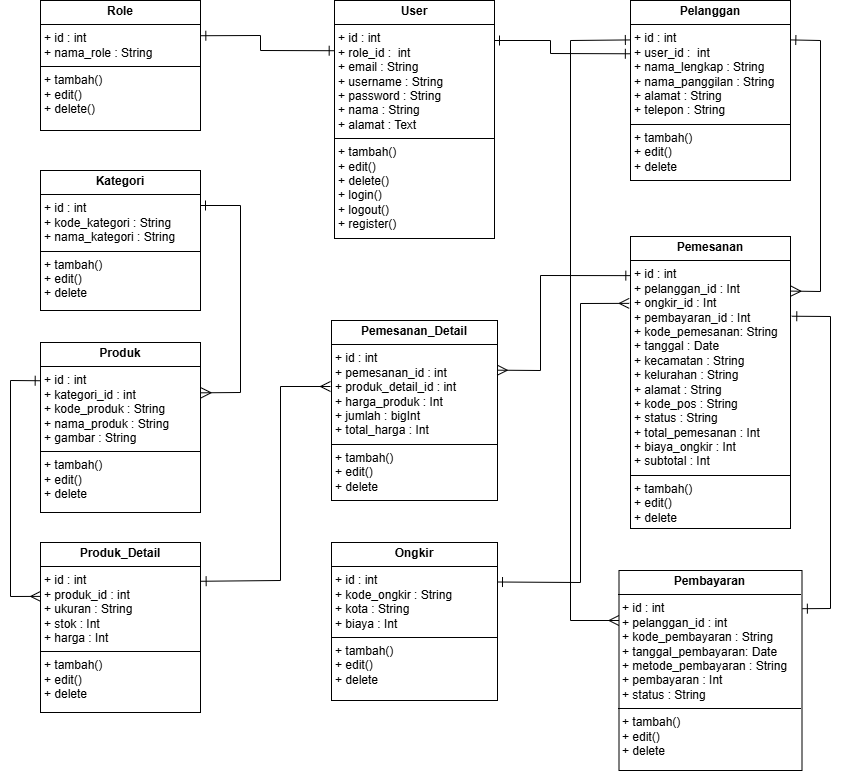

The diagram above was exported from draw.io. Its source (the exported page's mxGraphModel, read from the mxfile embedded in the PNG):
<mxGraphModel dx="1323" dy="713" grid="1" gridSize="10" guides="1" tooltips="1" connect="1" arrows="1" fold="1" page="1" pageScale="1" pageWidth="827" pageHeight="1169" math="0" shadow="0">
  <root>
    <mxCell id="0" />
    <mxCell id="1" parent="0" />
    <mxCell id="PWgzbxjqSSqYvD0q2Jpv-10" value="&lt;p style=&quot;margin:0px;margin-top:4px;text-align:center;&quot;&gt;&lt;b&gt;Role&lt;/b&gt;&lt;/p&gt;&lt;hr size=&quot;1&quot; style=&quot;border-style:solid;&quot;&gt;&lt;p style=&quot;margin:0px;margin-left:4px;&quot;&gt;+ id : int&lt;/p&gt;&lt;p style=&quot;margin:0px;margin-left:4px;&quot;&gt;+ nama_role : String&lt;/p&gt;&lt;hr size=&quot;1&quot; style=&quot;border-style:solid;&quot;&gt;&lt;p style=&quot;margin:0px;margin-left:4px;&quot;&gt;+ tambah()&lt;/p&gt;&lt;p style=&quot;margin:0px;margin-left:4px;&quot;&gt;+ edit()&lt;/p&gt;&lt;p style=&quot;margin:0px;margin-left:4px;&quot;&gt;+ delete()&lt;/p&gt;" style="verticalAlign=top;align=left;overflow=fill;html=1;whiteSpace=wrap;" vertex="1" parent="1">
      <mxGeometry x="40" y="20" width="160" height="130" as="geometry" />
    </mxCell>
    <mxCell id="PWgzbxjqSSqYvD0q2Jpv-11" value="&lt;p style=&quot;margin:0px;margin-top:4px;text-align:center;&quot;&gt;&lt;b&gt;User&lt;/b&gt;&lt;/p&gt;&lt;hr size=&quot;1&quot; style=&quot;border-style:solid;&quot;&gt;&lt;p style=&quot;margin:0px;margin-left:4px;&quot;&gt;+ id : int&lt;/p&gt;&lt;p style=&quot;margin:0px;margin-left:4px;&quot;&gt;+ role_id :&amp;nbsp; int&lt;/p&gt;&lt;p style=&quot;margin:0px;margin-left:4px;&quot;&gt;+ email : String&lt;/p&gt;&lt;p style=&quot;margin:0px;margin-left:4px;&quot;&gt;+ username : String&lt;/p&gt;&lt;p style=&quot;margin:0px;margin-left:4px;&quot;&gt;+ password : String&lt;/p&gt;&lt;p style=&quot;margin:0px;margin-left:4px;&quot;&gt;+ nama : String&lt;/p&gt;&lt;p style=&quot;margin:0px;margin-left:4px;&quot;&gt;+ alamat : Text&lt;/p&gt;&lt;hr size=&quot;1&quot; style=&quot;border-style:solid;&quot;&gt;&lt;p style=&quot;margin:0px;margin-left:4px;&quot;&gt;+ tambah()&lt;/p&gt;&lt;p style=&quot;margin:0px;margin-left:4px;&quot;&gt;+ edit()&lt;/p&gt;&lt;p style=&quot;margin:0px;margin-left:4px;&quot;&gt;+ delete()&lt;/p&gt;&lt;p style=&quot;margin:0px;margin-left:4px;&quot;&gt;+ login()&lt;/p&gt;&lt;p style=&quot;margin:0px;margin-left:4px;&quot;&gt;+ logout()&lt;/p&gt;&lt;p style=&quot;margin:0px;margin-left:4px;&quot;&gt;+ register()&lt;/p&gt;" style="verticalAlign=top;align=left;overflow=fill;html=1;whiteSpace=wrap;" vertex="1" parent="1">
      <mxGeometry x="334" y="20" width="160" height="238" as="geometry" />
    </mxCell>
    <mxCell id="PWgzbxjqSSqYvD0q2Jpv-26" style="edgeStyle=none;curved=0;rounded=0;orthogonalLoop=1;jettySize=auto;html=1;fontSize=12;startSize=8;endSize=8;exitX=1.002;exitY=0.219;exitDx=0;exitDy=0;exitPerimeter=0;startArrow=ERone;startFill=0;endArrow=ERmany;endFill=0;entryX=1.003;entryY=0.187;entryDx=0;entryDy=0;entryPerimeter=0;" edge="1" parent="1" source="PWgzbxjqSSqYvD0q2Jpv-12" target="PWgzbxjqSSqYvD0q2Jpv-19">
      <mxGeometry relative="1" as="geometry">
        <mxPoint x="791" y="370" as="targetPoint" />
        <Array as="points">
          <mxPoint x="820" y="60" />
          <mxPoint x="820" y="311" />
        </Array>
      </mxGeometry>
    </mxCell>
    <mxCell id="PWgzbxjqSSqYvD0q2Jpv-12" value="&lt;p style=&quot;margin:0px;margin-top:4px;text-align:center;&quot;&gt;&lt;b&gt;Pelanggan&lt;/b&gt;&lt;/p&gt;&lt;hr size=&quot;1&quot; style=&quot;border-style:solid;&quot;&gt;&lt;p style=&quot;margin:0px;margin-left:4px;&quot;&gt;+ id : int&lt;/p&gt;&lt;p style=&quot;margin:0px;margin-left:4px;&quot;&gt;+ user_id :&amp;nbsp; int&lt;/p&gt;&lt;p style=&quot;margin:0px;margin-left:4px;&quot;&gt;+ nama_lengkap : String&lt;/p&gt;&lt;p style=&quot;margin:0px;margin-left:4px;&quot;&gt;+ nama_panggilan : String&lt;/p&gt;&lt;p style=&quot;margin:0px;margin-left:4px;&quot;&gt;+ alamat : String&lt;/p&gt;&lt;p style=&quot;margin:0px;margin-left:4px;&quot;&gt;+ telepon : String&lt;/p&gt;&lt;hr size=&quot;1&quot; style=&quot;border-style:solid;&quot;&gt;&lt;p style=&quot;margin:0px;margin-left:4px;&quot;&gt;+ tambah()&lt;/p&gt;&lt;p style=&quot;margin:0px;margin-left:4px;&quot;&gt;+ edit()&lt;/p&gt;&lt;p style=&quot;margin:0px;margin-left:4px;&quot;&gt;+ delete&lt;/p&gt;" style="verticalAlign=top;align=left;overflow=fill;html=1;whiteSpace=wrap;" vertex="1" parent="1">
      <mxGeometry x="630" y="20" width="160" height="180" as="geometry" />
    </mxCell>
    <mxCell id="PWgzbxjqSSqYvD0q2Jpv-15" value="&lt;p style=&quot;margin:0px;margin-top:4px;text-align:center;&quot;&gt;&lt;b&gt;Kategori&lt;/b&gt;&lt;/p&gt;&lt;hr size=&quot;1&quot; style=&quot;border-style:solid;&quot;&gt;&lt;p style=&quot;margin:0px;margin-left:4px;&quot;&gt;+ id : int&lt;/p&gt;&lt;p style=&quot;margin:0px;margin-left:4px;&quot;&gt;+ kode_kategori : String&lt;/p&gt;&lt;p style=&quot;margin:0px;margin-left:4px;&quot;&gt;+ nama_kategori : String&lt;/p&gt;&lt;hr size=&quot;1&quot; style=&quot;border-style:solid;&quot;&gt;&lt;p style=&quot;margin:0px;margin-left:4px;&quot;&gt;+ tambah()&lt;/p&gt;&lt;p style=&quot;margin:0px;margin-left:4px;&quot;&gt;+ edit()&lt;/p&gt;&lt;p style=&quot;margin:0px;margin-left:4px;&quot;&gt;+ delete&lt;/p&gt;" style="verticalAlign=top;align=left;overflow=fill;html=1;whiteSpace=wrap;" vertex="1" parent="1">
      <mxGeometry x="40" y="190" width="160" height="140" as="geometry" />
    </mxCell>
    <mxCell id="PWgzbxjqSSqYvD0q2Jpv-16" value="&lt;p style=&quot;margin:0px;margin-top:4px;text-align:center;&quot;&gt;&lt;b&gt;Produk&lt;/b&gt;&lt;/p&gt;&lt;hr size=&quot;1&quot; style=&quot;border-style:solid;&quot;&gt;&lt;p style=&quot;margin:0px;margin-left:4px;&quot;&gt;+ id : int&lt;/p&gt;&lt;p style=&quot;margin:0px;margin-left:4px;&quot;&gt;+ kategori_id : int&lt;/p&gt;&lt;p style=&quot;margin:0px;margin-left:4px;&quot;&gt;+ kode_produk : String&lt;/p&gt;&lt;p style=&quot;margin:0px;margin-left:4px;&quot;&gt;+ nama_produk : String&lt;/p&gt;&lt;p style=&quot;margin:0px;margin-left:4px;&quot;&gt;+ gambar : String&lt;/p&gt;&lt;hr size=&quot;1&quot; style=&quot;border-style:solid;&quot;&gt;&lt;p style=&quot;margin:0px;margin-left:4px;&quot;&gt;+ tambah()&lt;/p&gt;&lt;p style=&quot;margin:0px;margin-left:4px;&quot;&gt;+ edit()&lt;/p&gt;&lt;p style=&quot;margin:0px;margin-left:4px;&quot;&gt;+ delete&lt;/p&gt;" style="verticalAlign=top;align=left;overflow=fill;html=1;whiteSpace=wrap;" vertex="1" parent="1">
      <mxGeometry x="40" y="362" width="160" height="170" as="geometry" />
    </mxCell>
    <mxCell id="PWgzbxjqSSqYvD0q2Jpv-17" value="&lt;p style=&quot;margin:0px;margin-top:4px;text-align:center;&quot;&gt;&lt;b&gt;Produk_Detail&lt;/b&gt;&lt;/p&gt;&lt;hr size=&quot;1&quot; style=&quot;border-style:solid;&quot;&gt;&lt;p style=&quot;margin:0px;margin-left:4px;&quot;&gt;+ id : int&lt;/p&gt;&lt;p style=&quot;margin:0px;margin-left:4px;&quot;&gt;+ produk_id : int&lt;/p&gt;&lt;p style=&quot;margin:0px;margin-left:4px;&quot;&gt;+ ukuran : String&lt;/p&gt;&lt;p style=&quot;margin:0px;margin-left:4px;&quot;&gt;+ stok :&amp;nbsp;&lt;span style=&quot;background-color: initial;&quot;&gt;Int&lt;/span&gt;&lt;/p&gt;&lt;p style=&quot;margin:0px;margin-left:4px;&quot;&gt;&lt;span style=&quot;background-color: initial;&quot;&gt;+ harga : Int&lt;br&gt;&lt;/span&gt;&lt;/p&gt;&lt;hr size=&quot;1&quot; style=&quot;border-style:solid;&quot;&gt;&lt;p style=&quot;margin:0px;margin-left:4px;&quot;&gt;+ tambah()&lt;/p&gt;&lt;p style=&quot;margin:0px;margin-left:4px;&quot;&gt;+ edit()&lt;/p&gt;&lt;p style=&quot;margin:0px;margin-left:4px;&quot;&gt;+ delete&lt;/p&gt;" style="verticalAlign=top;align=left;overflow=fill;html=1;whiteSpace=wrap;" vertex="1" parent="1">
      <mxGeometry x="40" y="562" width="160" height="170" as="geometry" />
    </mxCell>
    <mxCell id="PWgzbxjqSSqYvD0q2Jpv-18" value="&lt;p style=&quot;margin:0px;margin-top:4px;text-align:center;&quot;&gt;&lt;b&gt;Pemesanan_Detail&lt;/b&gt;&lt;/p&gt;&lt;hr size=&quot;1&quot; style=&quot;border-style:solid;&quot;&gt;&lt;p style=&quot;margin:0px;margin-left:4px;&quot;&gt;+ id : int&lt;/p&gt;&lt;p style=&quot;margin:0px;margin-left:4px;&quot;&gt;+ pemesanan_id : int&lt;/p&gt;&lt;p style=&quot;margin:0px;margin-left:4px;&quot;&gt;+ produk_detail_id : int&lt;/p&gt;&lt;p style=&quot;margin:0px;margin-left:4px;&quot;&gt;+ harga_produk : Int&lt;/p&gt;&lt;p style=&quot;margin:0px;margin-left:4px;&quot;&gt;+ jumlah : bigInt&lt;/p&gt;&lt;p style=&quot;margin:0px;margin-left:4px;&quot;&gt;+ total_harga : Int&lt;/p&gt;&lt;hr size=&quot;1&quot; style=&quot;border-style:solid;&quot;&gt;&lt;p style=&quot;margin:0px;margin-left:4px;&quot;&gt;+ tambah()&lt;/p&gt;&lt;p style=&quot;margin:0px;margin-left:4px;&quot;&gt;+ edit()&lt;/p&gt;&lt;p style=&quot;margin:0px;margin-left:4px;&quot;&gt;+ delete&lt;/p&gt;" style="verticalAlign=top;align=left;overflow=fill;html=1;whiteSpace=wrap;" vertex="1" parent="1">
      <mxGeometry x="331" y="340" width="166" height="180" as="geometry" />
    </mxCell>
    <mxCell id="PWgzbxjqSSqYvD0q2Jpv-19" value="&lt;p style=&quot;margin:0px;margin-top:4px;text-align:center;&quot;&gt;&lt;b&gt;Pemesanan&lt;/b&gt;&lt;/p&gt;&lt;hr size=&quot;1&quot; style=&quot;border-style:solid;&quot;&gt;&lt;p style=&quot;margin:0px;margin-left:4px;&quot;&gt;+ id : int&lt;/p&gt;&lt;p style=&quot;margin: 0px 0px 0px 4px;&quot;&gt;+ pelanggan_id : Int&lt;/p&gt;&lt;p style=&quot;margin: 0px 0px 0px 4px;&quot;&gt;+ ongkir_id : Int&lt;/p&gt;&lt;p style=&quot;margin: 0px 0px 0px 4px;&quot;&gt;+ pembayaran_id : Int&lt;/p&gt;&lt;p style=&quot;margin: 0px 0px 0px 4px;&quot;&gt;+ kode_pemesanan: String&lt;/p&gt;&lt;p style=&quot;margin: 0px 0px 0px 4px;&quot;&gt;+ tanggal : Date&lt;/p&gt;&lt;p style=&quot;margin: 0px 0px 0px 4px;&quot;&gt;+ kecamatan : String&lt;/p&gt;&lt;p style=&quot;margin: 0px 0px 0px 4px;&quot;&gt;+ kelurahan : String&lt;/p&gt;&lt;p style=&quot;margin: 0px 0px 0px 4px;&quot;&gt;+ alamat : String&lt;/p&gt;&lt;p style=&quot;margin: 0px 0px 0px 4px;&quot;&gt;+ kode_pos : String&lt;/p&gt;&lt;p style=&quot;margin: 0px 0px 0px 4px;&quot;&gt;+ status : String&lt;/p&gt;&lt;p style=&quot;margin: 0px 0px 0px 4px;&quot;&gt;+ total_pemesanan : Int&lt;/p&gt;&lt;p style=&quot;margin: 0px 0px 0px 4px;&quot;&gt;+ biaya_ongkir : Int&lt;/p&gt;&lt;p style=&quot;margin: 0px 0px 0px 4px;&quot;&gt;+ subtotal : Int&lt;/p&gt;&lt;hr size=&quot;1&quot; style=&quot;border-style:solid;&quot;&gt;&lt;p style=&quot;margin:0px;margin-left:4px;&quot;&gt;+ tambah()&lt;/p&gt;&lt;p style=&quot;margin:0px;margin-left:4px;&quot;&gt;+ edit()&lt;/p&gt;&lt;p style=&quot;margin:0px;margin-left:4px;&quot;&gt;+ delete&lt;/p&gt;" style="verticalAlign=top;align=left;overflow=fill;html=1;whiteSpace=wrap;" vertex="1" parent="1">
      <mxGeometry x="630" y="256" width="160" height="292" as="geometry" />
    </mxCell>
    <mxCell id="PWgzbxjqSSqYvD0q2Jpv-20" value="&lt;p style=&quot;margin:0px;margin-top:4px;text-align:center;&quot;&gt;&lt;b&gt;Ongkir&lt;/b&gt;&lt;/p&gt;&lt;hr size=&quot;1&quot; style=&quot;border-style:solid;&quot;&gt;&lt;p style=&quot;margin:0px;margin-left:4px;&quot;&gt;+ id : int&lt;/p&gt;&lt;p style=&quot;margin:0px;margin-left:4px;&quot;&gt;+ kode_ongkir : String&lt;/p&gt;&lt;p style=&quot;margin:0px;margin-left:4px;&quot;&gt;+ kota : String&lt;/p&gt;&lt;p style=&quot;margin:0px;margin-left:4px;&quot;&gt;+ biaya : Int&lt;br&gt;&lt;/p&gt;&lt;hr size=&quot;1&quot; style=&quot;border-style:solid;&quot;&gt;&lt;p style=&quot;margin:0px;margin-left:4px;&quot;&gt;+ tambah()&lt;/p&gt;&lt;p style=&quot;margin:0px;margin-left:4px;&quot;&gt;+ edit()&lt;/p&gt;&lt;p style=&quot;margin:0px;margin-left:4px;&quot;&gt;+ delete&lt;/p&gt;" style="verticalAlign=top;align=left;overflow=fill;html=1;whiteSpace=wrap;" vertex="1" parent="1">
      <mxGeometry x="331" y="562" width="166" height="158" as="geometry" />
    </mxCell>
    <mxCell id="PWgzbxjqSSqYvD0q2Jpv-21" style="edgeStyle=none;curved=0;rounded=0;orthogonalLoop=1;jettySize=auto;html=1;entryX=-0.002;entryY=0.211;entryDx=0;entryDy=0;entryPerimeter=0;fontSize=12;startSize=8;endSize=8;exitX=1.002;exitY=0.271;exitDx=0;exitDy=0;exitPerimeter=0;endArrow=ERone;endFill=0;startArrow=ERone;startFill=0;" edge="1" parent="1" source="PWgzbxjqSSqYvD0q2Jpv-10" target="PWgzbxjqSSqYvD0q2Jpv-11">
      <mxGeometry relative="1" as="geometry">
        <Array as="points">
          <mxPoint x="260" y="55" />
          <mxPoint x="260" y="70" />
        </Array>
      </mxGeometry>
    </mxCell>
    <mxCell id="PWgzbxjqSSqYvD0q2Jpv-22" style="edgeStyle=none;curved=0;rounded=0;orthogonalLoop=1;jettySize=auto;html=1;entryX=-0.001;entryY=0.296;entryDx=0;entryDy=0;entryPerimeter=0;fontSize=12;startSize=8;endSize=8;endArrow=ERone;endFill=0;startArrow=ERone;startFill=0;" edge="1" parent="1" target="PWgzbxjqSSqYvD0q2Jpv-12">
      <mxGeometry relative="1" as="geometry">
        <mxPoint x="494" y="60" as="sourcePoint" />
        <Array as="points">
          <mxPoint x="550" y="60" />
          <mxPoint x="550" y="73" />
        </Array>
      </mxGeometry>
    </mxCell>
    <mxCell id="PWgzbxjqSSqYvD0q2Jpv-23" style="edgeStyle=none;curved=0;rounded=0;orthogonalLoop=1;jettySize=auto;html=1;entryX=1.004;entryY=0.296;entryDx=0;entryDy=0;entryPerimeter=0;fontSize=12;startSize=8;endSize=8;exitX=1;exitY=0.25;exitDx=0;exitDy=0;startArrow=ERone;startFill=0;endArrow=ERmany;endFill=0;" edge="1" parent="1" source="PWgzbxjqSSqYvD0q2Jpv-15" target="PWgzbxjqSSqYvD0q2Jpv-16">
      <mxGeometry relative="1" as="geometry">
        <Array as="points">
          <mxPoint x="240" y="225" />
          <mxPoint x="240" y="412" />
        </Array>
      </mxGeometry>
    </mxCell>
    <mxCell id="PWgzbxjqSSqYvD0q2Jpv-24" style="edgeStyle=none;curved=0;rounded=0;orthogonalLoop=1;jettySize=auto;html=1;entryX=0.001;entryY=0.317;entryDx=0;entryDy=0;entryPerimeter=0;fontSize=12;startSize=8;endSize=8;exitX=-0.002;exitY=0.225;exitDx=0;exitDy=0;exitPerimeter=0;startArrow=ERone;startFill=0;endArrow=ERmany;endFill=0;" edge="1" parent="1" source="PWgzbxjqSSqYvD0q2Jpv-16" target="PWgzbxjqSSqYvD0q2Jpv-17">
      <mxGeometry relative="1" as="geometry">
        <Array as="points">
          <mxPoint x="10" y="400" />
          <mxPoint x="10" y="616" />
        </Array>
      </mxGeometry>
    </mxCell>
    <mxCell id="PWgzbxjqSSqYvD0q2Jpv-25" style="edgeStyle=none;curved=0;rounded=0;orthogonalLoop=1;jettySize=auto;html=1;fontSize=12;startSize=8;endSize=8;exitX=1.004;exitY=0.228;exitDx=0;exitDy=0;exitPerimeter=0;startArrow=ERone;startFill=0;endArrow=ERmany;endFill=0;" edge="1" parent="1" source="PWgzbxjqSSqYvD0q2Jpv-17">
      <mxGeometry relative="1" as="geometry">
        <mxPoint x="330" y="406" as="targetPoint" />
        <Array as="points">
          <mxPoint x="280" y="600" />
          <mxPoint x="280" y="406" />
        </Array>
      </mxGeometry>
    </mxCell>
    <mxCell id="PWgzbxjqSSqYvD0q2Jpv-27" style="edgeStyle=none;curved=0;rounded=0;orthogonalLoop=1;jettySize=auto;html=1;entryX=-0.008;entryY=0.229;entryDx=0;entryDy=0;entryPerimeter=0;fontSize=12;startSize=8;endSize=8;exitX=1;exitY=0.25;exitDx=0;exitDy=0;startArrow=ERone;startFill=0;endArrow=ERmany;endFill=0;" edge="1" parent="1" source="PWgzbxjqSSqYvD0q2Jpv-20" target="PWgzbxjqSSqYvD0q2Jpv-19">
      <mxGeometry relative="1" as="geometry">
        <Array as="points">
          <mxPoint x="580" y="602" />
          <mxPoint x="580" y="323" />
        </Array>
      </mxGeometry>
    </mxCell>
    <mxCell id="PWgzbxjqSSqYvD0q2Jpv-28" style="edgeStyle=none;curved=0;rounded=0;orthogonalLoop=1;jettySize=auto;html=1;fontSize=12;startSize=8;endSize=8;exitX=0.002;exitY=0.134;exitDx=0;exitDy=0;exitPerimeter=0;entryX=0.999;entryY=0.276;entryDx=0;entryDy=0;entryPerimeter=0;endArrow=ERmany;endFill=0;startArrow=ERone;startFill=0;" edge="1" parent="1" source="PWgzbxjqSSqYvD0q2Jpv-19" target="PWgzbxjqSSqYvD0q2Jpv-18">
      <mxGeometry relative="1" as="geometry">
        <mxPoint x="500" y="390" as="targetPoint" />
        <Array as="points">
          <mxPoint x="540" y="295" />
          <mxPoint x="540" y="390" />
        </Array>
      </mxGeometry>
    </mxCell>
    <mxCell id="PWgzbxjqSSqYvD0q2Jpv-29" value="&lt;p style=&quot;margin:0px;margin-top:4px;text-align:center;&quot;&gt;&lt;b&gt;Pembayaran&lt;/b&gt;&lt;/p&gt;&lt;hr size=&quot;1&quot; style=&quot;border-style:solid;&quot;&gt;&lt;p style=&quot;margin:0px;margin-left:4px;&quot;&gt;+ id : int&lt;/p&gt;&lt;p style=&quot;margin:0px;margin-left:4px;&quot;&gt;+ pelanggan_id : int&lt;/p&gt;&lt;p style=&quot;margin:0px;margin-left:4px;&quot;&gt;+ kode_pembayaran : String&lt;/p&gt;&lt;p style=&quot;margin:0px;margin-left:4px;&quot;&gt;+ tanggal_pembayaran: Date&lt;/p&gt;&lt;p style=&quot;margin:0px;margin-left:4px;&quot;&gt;+ metode_pembayaran : String&lt;/p&gt;&lt;p style=&quot;margin:0px;margin-left:4px;&quot;&gt;+ pembayaran : Int&lt;/p&gt;&lt;p style=&quot;margin:0px;margin-left:4px;&quot;&gt;+ status : String&lt;/p&gt;&lt;hr size=&quot;1&quot; style=&quot;border-style:solid;&quot;&gt;&lt;p style=&quot;margin:0px;margin-left:4px;&quot;&gt;+ tambah()&lt;/p&gt;&lt;p style=&quot;margin:0px;margin-left:4px;&quot;&gt;+ edit()&lt;/p&gt;&lt;p style=&quot;margin:0px;margin-left:4px;&quot;&gt;+ delete&lt;/p&gt;" style="verticalAlign=top;align=left;overflow=fill;html=1;whiteSpace=wrap;" vertex="1" parent="1">
      <mxGeometry x="618.5" y="590" width="183" height="200" as="geometry" />
    </mxCell>
    <mxCell id="PWgzbxjqSSqYvD0q2Jpv-30" style="edgeStyle=none;curved=0;rounded=0;orthogonalLoop=1;jettySize=auto;html=1;entryX=1.008;entryY=0.273;entryDx=0;entryDy=0;entryPerimeter=0;fontSize=12;startSize=8;endSize=8;exitX=1.002;exitY=0.191;exitDx=0;exitDy=0;exitPerimeter=0;endArrow=ERone;endFill=0;startArrow=ERone;startFill=0;" edge="1" parent="1" source="PWgzbxjqSSqYvD0q2Jpv-29" target="PWgzbxjqSSqYvD0q2Jpv-19">
      <mxGeometry relative="1" as="geometry">
        <Array as="points">
          <mxPoint x="830" y="628" />
          <mxPoint x="830" y="336" />
        </Array>
      </mxGeometry>
    </mxCell>
    <mxCell id="PWgzbxjqSSqYvD0q2Jpv-31" style="edgeStyle=none;curved=0;rounded=0;orthogonalLoop=1;jettySize=auto;html=1;entryX=0;entryY=0.25;entryDx=0;entryDy=0;fontSize=12;startSize=8;endSize=8;exitX=-0.001;exitY=0.219;exitDx=0;exitDy=0;exitPerimeter=0;startArrow=ERone;startFill=0;endArrow=ERmany;endFill=0;" edge="1" parent="1" source="PWgzbxjqSSqYvD0q2Jpv-12" target="PWgzbxjqSSqYvD0q2Jpv-29">
      <mxGeometry relative="1" as="geometry">
        <Array as="points">
          <mxPoint x="570" y="60" />
          <mxPoint x="570" y="640" />
        </Array>
      </mxGeometry>
    </mxCell>
  </root>
</mxGraphModel>